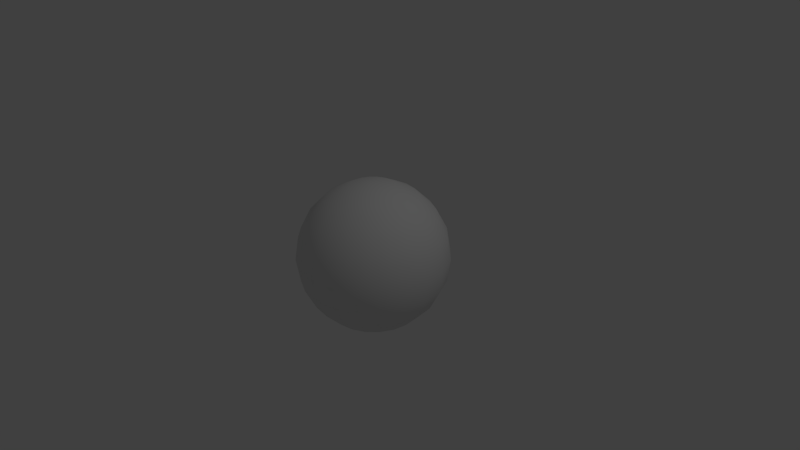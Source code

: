 # Source: cursor.blend  (saved by Blender 2.66.1; exported with 4.5.12 LTS)
import bpy
from mathutils import Matrix  # noqa: F401  (used for matrix-valued properties, if any)

bpy.ops.wm.read_factory_settings(use_empty=True)
scene = bpy.context.scene
scene.name = 'Scene'

# ---- collections
col_collection_1 = bpy.data.collections.new('Collection 1'); scene.collection.children.link(col_collection_1)

# ---- materials (node trees are filled in below, after node groups)
mat_material_001 = bpy.data.materials.new('Material.001')
mat_material_001.alpha_threshold = 0.0
mat_material_001.use_transparent_shadow = False
mat_material_001.roughness = 0.5
mat_material_001.line_color = (0.0, 0.0, 0.0, 1.0)

# ---- material node trees

# ---- world
world_world = bpy.data.worlds.new('World'); scene.world = world_world
world_world.color = (0.05088, 0.05088, 0.05088)
world_world.use_sun_shadow = False
world_world.sun_shadow_jitter_overblur = 0.0
world_world.cycles.sampling_method = 'MANUAL'
world_world.cycles.sample_map_resolution = 256

# ---- cameras
cam_camera = bpy.data.cameras.new('Camera')
cam_camera.clip_end = 100.0
cam_camera.lens = 35.0
cam_camera.sensor_width = 32.0
cam_camera.sensor_height = 18.0
cam_camera.ortho_scale = 7.314
cam_camera.dof.focus_distance = 0.0
cam_camera.dof.aperture_fstop = 128.0

# ---- lights
light_lamp = bpy.data.lights.new('Lamp', 'POINT')
light_lamp.transmission_factor = 0.0
light_lamp.cutoff_distance = 30.0
light_lamp.energy = 100.0
light_lamp.shadow_buffer_clip_start = 1.001
light_lamp.shadow_soft_size = 0.1
light_lamp.shadow_maximum_resolution = 0.006
light_lamp.use_absolute_resolution = True
light_lamp.cycles.use_multiple_importance_sampling = False

# ---- meshes
me_sphere = bpy.data.meshes.new('Sphere')
me_sphere.from_pydata([(-0.309, 0.0, 0.9511), (-0.5878, 0.0, 0.809), (-0.809, 0.0, 0.5878), (-0.9511, 0.0, 0.309), (-1.0, 0.0, -4.371e-08), (-0.9511, 0.0, -0.309), (-0.809, 0.0, -0.5878), (-0.5878, 0.0, -0.809), (-0.309, 0.0, -0.9511), (3.258e-07, 0.0, -1.0), (-0.2939, 0.09549, 0.9511), (-0.559, 0.1816, 0.809), (-0.7694, 0.25, 0.5878), (-0.9045, 0.2939, 0.309), (-0.9511, 0.309, -5.96e-08), (-0.9045, 0.2939, -0.309), (-0.7694, 0.25, -0.5878), (-0.559, 0.1816, -0.809), (-0.2939, 0.09549, -0.9511), (-0.25, 0.1816, 0.9511), (-0.4755, 0.3455, 0.809), (-0.6545, 0.4755, 0.5878), (-0.7694, 0.559, 0.309), (-0.809, 0.5878, -5.96e-08), (-0.7694, 0.559, -0.309), (-0.6545, 0.4755, -0.5878), (-0.4755, 0.3455, -0.809), (-0.25, 0.1816, -0.9511), (-0.1816, 0.25, 0.9511), (-0.3455, 0.4755, 0.809), (-0.4755, 0.6545, 0.5878), (-0.559, 0.7694, 0.309), (-0.5878, 0.809, -5.96e-08), (-0.559, 0.7694, -0.309), (-0.4755, 0.6545, -0.5878), (-0.3455, 0.4755, -0.809), (-0.1816, 0.25, -0.9511), (-0.09549, 0.2939, 0.9511), (-0.1816, 0.559, 0.809), (-0.25, 0.7694, 0.5878), (-0.2939, 0.9045, 0.309), (-0.309, 0.9511, -5.96e-08), (-0.2939, 0.9045, -0.309), (-0.25, 0.7694, -0.5878), (-0.1816, 0.559, -0.809), (-0.09549, 0.2939, -0.9511), (4.078e-07, 0.309, 0.9511), (4.749e-07, 0.5878, 0.809), (5.047e-07, 0.809, 0.5878), (5.345e-07, 0.9511, 0.309), (5.941e-07, 1.0, -5.96e-08), (5.345e-07, 0.9511, -0.309), (5.047e-07, 0.809, -0.5878), (4.301e-07, 0.5878, -0.809), (3.929e-07, 0.309, -0.9511), (0.09549, 0.2939, 0.9511), (0.1816, 0.559, 0.809), (0.25, 0.7694, 0.5878), (0.2939, 0.9045, 0.309), (0.309, 0.9511, -5.96e-08), (0.2939, 0.9045, -0.309), (0.25, 0.7694, -0.5878), (0.1816, 0.559, -0.809), (0.09549, 0.2939, -0.9511), (0.1816, 0.25, 0.9511), (0.3455, 0.4755, 0.809), (0.4755, 0.6545, 0.5878), (0.559, 0.7694, 0.309), (0.5878, 0.809, -5.96e-08), (0.559, 0.7694, -0.309), (0.4755, 0.6545, -0.5878), (0.3455, 0.4755, -0.809), (0.1816, 0.25, -0.9511), (0.25, 0.1816, 0.9511), (0.4755, 0.3455, 0.809), (0.6545, 0.4755, 0.5878), (0.7694, 0.559, 0.309), (0.809, 0.5878, -5.96e-08), (0.7694, 0.559, -0.309), (0.6545, 0.4755, -0.5878), (0.4755, 0.3455, -0.809), (0.25, 0.1816, -0.9511), (0.2939, 0.09549, 0.9511), (0.559, 0.1816, 0.809), (0.7694, 0.25, 0.5878), (0.9045, 0.2939, 0.309), (0.9511, 0.309, -5.96e-08), (0.9045, 0.2939, -0.309), (0.7694, 0.25, -0.5878), (0.559, 0.1816, -0.809), (0.2939, 0.09549, -0.9511), (0.309, -1.639e-07, 0.9511), (0.5878, -3.129e-07, 0.809), (0.809, -3.874e-07, 0.5878), (0.9511, -4.768e-07, 0.309), (1.0, -4.768e-07, -5.96e-08), (0.9511, -5.066e-07, -0.309), (0.809, -3.874e-07, -0.5878), (0.5878, -2.831e-07, -0.809), (0.309, -1.416e-07, -0.9511), (0.2939, -0.09549, 0.9511), (0.559, -0.1816, 0.809), (0.7694, -0.25, 0.5878), (0.9045, -0.2939, 0.309), (0.9511, -0.309, -5.96e-08), (0.9045, -0.2939, -0.309), (0.7694, -0.25, -0.5878), (0.559, -0.1816, -0.809), (0.2939, -0.09549, -0.9511), (0.25, -0.1816, 0.9511), (0.4755, -0.3455, 0.809), (0.6545, -0.4755, 0.5878), (0.7694, -0.559, 0.309), (0.809, -0.5878, -5.96e-08), (0.7694, -0.559, -0.309), (0.6545, -0.4755, -0.5878), (0.4755, -0.3455, -0.809), (0.25, -0.1816, -0.9511), (0.1816, -0.25, 0.9511), (0.3455, -0.4755, 0.809), (0.4755, -0.6545, 0.5878), (0.559, -0.7694, 0.309), (0.5878, -0.809, -5.96e-08), (0.559, -0.7694, -0.309), (0.4755, -0.6545, -0.5878), (0.3455, -0.4755, -0.809), (0.1816, -0.25, -0.9511), (0.09549, -0.2939, 0.9511), (0.1816, -0.559, 0.809), (0.25, -0.7694, 0.5878), (0.2939, -0.9045, 0.309), (0.309, -0.9511, -5.96e-08), (0.2939, -0.9045, -0.309), (0.25, -0.7694, -0.5878), (0.1816, -0.559, -0.809), (0.09549, -0.2939, -0.9511), (9.487e-08, -0.309, 0.9511), (-1.361e-07, -0.5878, 0.809), (-2.702e-07, -0.809, 0.5878), (-3.894e-07, -0.9511, 0.309), (-3e-07, -1.0, -5.96e-08), (-4.192e-07, -0.9511, -0.309), (-2.702e-07, -0.809, -0.5878), (-1.212e-07, -0.5878, -0.809), (9.487e-08, -0.309, -0.9511), (-0.09549, -0.2939, 0.9511), (-0.1816, -0.559, 0.809), (-0.25, -0.7694, 0.5878), (-0.2939, -0.9045, 0.309), (-0.309, -0.9511, -5.96e-08), (-0.2939, -0.9045, -0.309), (-0.25, -0.7694, -0.5878), (-0.1816, -0.559, -0.809), (-0.09549, -0.2939, -0.9511), (1.343e-07, -2.636e-07, 1.0), (-0.1816, -0.25, 0.9511), (-0.3455, -0.4755, 0.809), (-0.4755, -0.6545, 0.5878), (-0.559, -0.7694, 0.309), (-0.5878, -0.809, -5.96e-08), (-0.559, -0.7694, -0.309), (-0.4755, -0.6545, -0.5878), (-0.3455, -0.4755, -0.809), (-0.1816, -0.25, -0.9511), (-0.25, -0.1816, 0.9511), (-0.4755, -0.3455, 0.809), (-0.6545, -0.4755, 0.5878), (-0.7694, -0.559, 0.309), (-0.809, -0.5878, -5.96e-08), (-0.7694, -0.559, -0.309), (-0.6545, -0.4755, -0.5878), (-0.4755, -0.3455, -0.809), (-0.25, -0.1816, -0.9511), (-0.2939, -0.09549, 0.9511), (-0.559, -0.1816, 0.809), (-0.7694, -0.25, 0.5878), (-0.9045, -0.2939, 0.309), (-0.9511, -0.309, -5.96e-08), (-0.9045, -0.2939, -0.309), (-0.7694, -0.25, -0.5878), (-0.559, -0.1816, -0.809), (-0.2939, -0.09549, -0.9511)], [], [(3, 2, 12, 13), (4, 3, 13, 14), (5, 4, 14, 15), (6, 5, 15, 16), (7, 6, 16, 17), (1, 0, 10, 11), (8, 7, 17, 18), (2, 1, 11, 12), (15, 14, 23, 24), (16, 15, 24, 25), (17, 16, 25, 26), (11, 10, 19, 20), (18, 17, 26, 27), (12, 11, 20, 21), (13, 12, 21, 22), (14, 13, 22, 23), (22, 21, 30, 31), (23, 22, 31, 32), (24, 23, 32, 33), (25, 24, 33, 34), (26, 25, 34, 35), (20, 19, 28, 29), (27, 26, 35, 36), (21, 20, 29, 30), (34, 33, 42, 43), (35, 34, 43, 44), (29, 28, 37, 38), (36, 35, 44, 45), (30, 29, 38, 39), (31, 30, 39, 40), (32, 31, 40, 41), (33, 32, 41, 42), (41, 40, 49, 50), (42, 41, 50, 51), (43, 42, 51, 52), (44, 43, 52, 53), (38, 37, 46, 47), (45, 44, 53, 54), (39, 38, 47, 48), (40, 39, 48, 49), (53, 52, 61, 62), (47, 46, 55, 56), (54, 53, 62, 63), (48, 47, 56, 57), (49, 48, 57, 58), (50, 49, 58, 59), (51, 50, 59, 60), (52, 51, 60, 61), (60, 59, 68, 69), (61, 60, 69, 70), (62, 61, 70, 71), (56, 55, 64, 65), (63, 62, 71, 72), (57, 56, 65, 66), (58, 57, 66, 67), (59, 58, 67, 68), (66, 65, 74, 75), (67, 66, 75, 76), (68, 67, 76, 77), (69, 68, 77, 78), (70, 69, 78, 79), (71, 70, 79, 80), (65, 64, 73, 74), (72, 71, 80, 81), (79, 78, 87, 88), (80, 79, 88, 89), (74, 73, 82, 83), (81, 80, 89, 90), (75, 74, 83, 84), (76, 75, 84, 85), (77, 76, 85, 86), (78, 77, 86, 87), (86, 85, 94, 95), (87, 86, 95, 96), (88, 87, 96, 97), (89, 88, 97, 98), (83, 82, 91, 92), (90, 89, 98, 99), (84, 83, 92, 93), (85, 84, 93, 94), (98, 97, 106, 107), (92, 91, 100, 101), (99, 98, 107, 108), (93, 92, 101, 102), (94, 93, 102, 103), (95, 94, 103, 104), (96, 95, 104, 105), (97, 96, 105, 106), (105, 104, 113, 114), (106, 105, 114, 115), (107, 106, 115, 116), (101, 100, 109, 110), (108, 107, 116, 117), (102, 101, 110, 111), (103, 102, 111, 112), (104, 103, 112, 113), (117, 116, 125, 126), (111, 110, 119, 120), (112, 111, 120, 121), (113, 112, 121, 122), (114, 113, 122, 123), (115, 114, 123, 124), (116, 115, 124, 125), (110, 109, 118, 119), (124, 123, 132, 133), (125, 124, 133, 134), (119, 118, 127, 128), (126, 125, 134, 135), (120, 119, 128, 129), (121, 120, 129, 130), (122, 121, 130, 131), (123, 122, 131, 132), (130, 129, 138, 139), (131, 130, 139, 140), (132, 131, 140, 141), (133, 132, 141, 142), (134, 133, 142, 143), (128, 127, 136, 137), (135, 134, 143, 144), (129, 128, 137, 138), (143, 142, 151, 152), (137, 136, 145, 146), (144, 143, 152, 153), (138, 137, 146, 147), (139, 138, 147, 148), (140, 139, 148, 149), (141, 140, 149, 150), (142, 141, 150, 151), (150, 149, 159, 160), (151, 150, 160, 161), (152, 151, 161, 162), (146, 145, 155, 156), (153, 152, 162, 163), (147, 146, 156, 157), (148, 147, 157, 158), (149, 148, 158, 159), (163, 162, 171, 172), (157, 156, 165, 166), (158, 157, 166, 167), (159, 158, 167, 168), (160, 159, 168, 169), (161, 160, 169, 170), (162, 161, 170, 171), (156, 155, 164, 165), (170, 169, 178, 179), (171, 170, 179, 180), (165, 164, 173, 174), (172, 171, 180, 181), (166, 165, 174, 175), (167, 166, 175, 176), (168, 167, 176, 177), (169, 168, 177, 178), (9, 8, 18), (0, 154, 10), (10, 154, 19), (9, 18, 27), (9, 27, 36), (19, 154, 28), (28, 154, 37), (9, 36, 45), (37, 154, 46), (9, 45, 54), (9, 54, 63), (46, 154, 55), (55, 154, 64), (9, 63, 72), (9, 72, 81), (64, 154, 73), (73, 154, 82), (9, 81, 90), (82, 154, 91), (9, 90, 99), (9, 99, 108), (91, 154, 100), (100, 154, 109), (9, 108, 117), (9, 117, 126), (109, 154, 118), (118, 154, 127), (9, 126, 135), (127, 154, 136), (9, 135, 144), (9, 144, 153), (136, 154, 145), (145, 154, 155), (9, 153, 163), (9, 163, 172), (155, 154, 164), (164, 154, 173), (9, 172, 181), (9, 181, 8), (176, 175, 2, 3), (177, 176, 3, 4), (178, 177, 4, 5), (179, 178, 5, 6), (173, 154, 0), (180, 179, 6, 7), (174, 173, 0, 1), (181, 180, 7, 8), (175, 174, 1, 2)])
me_sphere.polygons.foreach_set('use_smooth', [True] * 200)
_uv = me_sphere.uv_layers.new(name='UVMap')
_uv.uv.foreach_set('vector', [0.6002, 0.6193, 0.5851, 0.6797, 0.5281, 0.6828, 0.5331, 0.6229, 0.6052, 0.5486, 0.6002, 0.6193, 0.5331, 0.6229, 0.5347, 0.5525, 0.5997, 0.4748, 0.6052, 0.5486, 0.5347, 0.5525, 0.5327, 0.4784, 0.5842, 0.4048, 0.5997, 0.4748, 0.5327, 0.4784, 0.5272, 0.408, 0.5602, 0.3457, 0.5842, 0.4048, 0.5272, 0.408, 0.5188, 0.348, 0.2624, 0.5084, 0.202, 0.5404, 0.1885, 0.5219, 0.2368, 0.4731, 0.2609, 0.1563, 0.3169, 0.1265, 0.3302, 0.168, 0.2679, 0.1781, 0.3115, 0.4812, 0.2624, 0.5084, 0.2368, 0.4731, 0.2763, 0.4327, 0.5327, 0.4784, 0.5347, 0.5525, 0.4606, 0.5527, 0.4622, 0.4787, 0.5272, 0.408, 0.5327, 0.4784, 0.4622, 0.4787, 0.4673, 0.4081, 0.5188, 0.348, 0.5272, 0.408, 0.4673, 0.4081, 0.4753, 0.3481, 0.2368, 0.4731, 0.1885, 0.5219, 0.17, 0.5084, 0.2015, 0.4475, 0.2679, 0.1781, 0.3302, 0.168, 0.33, 0.2116, 0.2679, 0.201, 0.2763, 0.4327, 0.2368, 0.4731, 0.2015, 0.4475, 0.2278, 0.3975, 0.5331, 0.6229, 0.5281, 0.6828, 0.4681, 0.683, 0.4627, 0.6232, 0.5347, 0.5525, 0.5331, 0.6229, 0.4627, 0.6232, 0.4606, 0.5527, 0.4627, 0.6232, 0.4681, 0.683, 0.4111, 0.6802, 0.3956, 0.6199, 0.4606, 0.5527, 0.4627, 0.6232, 0.3956, 0.6199, 0.3901, 0.5493, 0.4622, 0.4787, 0.4606, 0.5527, 0.3901, 0.5493, 0.3952, 0.4754, 0.4673, 0.4081, 0.4622, 0.4787, 0.3952, 0.4754, 0.4102, 0.4054, 0.4753, 0.3481, 0.4673, 0.4081, 0.4102, 0.4054, 0.4338, 0.3461, 0.2015, 0.4475, 0.17, 0.5084, 0.1482, 0.5013, 0.1601, 0.434, 0.2679, 0.201, 0.33, 0.2116, 0.3165, 0.253, 0.2607, 0.2228, 0.2278, 0.3975, 0.2015, 0.4475, 0.1601, 0.434, 0.1708, 0.3788, 0.4102, 0.4054, 0.3952, 0.4754, 0.3381, 0.4689, 0.3617, 0.3999, 0.4338, 0.3461, 0.4102, 0.4054, 0.3617, 0.3999, 0.3986, 0.3421, 0.1601, 0.434, 0.1482, 0.5013, 0.1254, 0.5012, 0.1166, 0.4339, 0.2607, 0.2228, 0.3165, 0.253, 0.2909, 0.2881, 0.2473, 0.2413, 0.1708, 0.3788, 0.1601, 0.434, 0.1166, 0.4339, 0.111, 0.3787, 0.3956, 0.6199, 0.4111, 0.6802, 0.3626, 0.6747, 0.3386, 0.6134, 0.3901, 0.5493, 0.3956, 0.6199, 0.3386, 0.6134, 0.3302, 0.5425, 0.3952, 0.4754, 0.3901, 0.5493, 0.3302, 0.5425, 0.3381, 0.4689, 1.0, 0.1479, 0.99, 0.2212, 0.9332, 0.2132, 0.9402, 0.1395, 0.9935, 0.07677, 1.0, 0.1479, 0.9402, 0.1395, 0.9367, 0.06875, 0.9713, 0.01483, 0.9935, 0.07677, 0.9367, 0.06875, 0.9229, 0.008007, 0.2909, 0.2881, 0.3233, 0.3253, 0.2749, 0.3604, 0.2557, 0.3136, 0.1166, 0.4339, 0.1254, 0.5012, 0.1036, 0.5083, 0.07527, 0.4472, 0.2473, 0.2413, 0.2909, 0.2881, 0.2557, 0.3136, 0.2288, 0.2547, 0.111, 0.3787, 0.1166, 0.4339, 0.07527, 0.4472, 0.05402, 0.3971, 0.99, 0.2212, 0.9645, 0.2896, 0.9162, 0.2828, 0.9332, 0.2132, 0.2557, 0.3136, 0.2749, 0.3604, 0.218, 0.3787, 0.2143, 0.3269, 0.07527, 0.4472, 0.1036, 0.5083, 0.08513, 0.5216, 0.04009, 0.4727, 0.2288, 0.2547, 0.2557, 0.3136, 0.2143, 0.3269, 0.207, 0.2617, 0.9162, 0.2828, 0.8909, 0.3414, 0.8496, 0.3382, 0.8592, 0.2784, 0.9332, 0.2132, 0.9162, 0.2828, 0.8592, 0.2784, 0.8662, 0.2081, 0.9402, 0.1395, 0.9332, 0.2132, 0.8662, 0.2081, 0.8699, 0.1341, 0.9367, 0.06875, 0.9402, 0.1395, 0.8699, 0.1341, 0.8698, 0.06363, 0.9229, 0.008007, 0.9367, 0.06875, 0.8698, 0.06363, 0.866, 0.003647, 0.8698, 0.06363, 0.8699, 0.1341, 0.7958, 0.1323, 0.7993, 0.0619, 0.866, 0.003647, 0.8698, 0.06363, 0.7993, 0.0619, 0.8061, 0.002175, 0.2143, 0.3269, 0.218, 0.3787, 0.1582, 0.3785, 0.1709, 0.3268, 0.04009, 0.4727, 0.08513, 0.5216, 0.07171, 0.5401, 0.01456, 0.5078, 0.207, 0.2617, 0.2143, 0.3269, 0.1709, 0.3268, 0.1842, 0.2616, 0.8592, 0.2784, 0.8496, 0.3382, 0.806, 0.3371, 0.7993, 0.277, 0.8662, 0.2081, 0.8592, 0.2784, 0.7993, 0.277, 0.7958, 0.2064, 0.8699, 0.1341, 0.8662, 0.2081, 0.7958, 0.2064, 0.7958, 0.1323, 0.7993, 0.277, 0.806, 0.3371, 0.7646, 0.3383, 0.7422, 0.2785, 0.7958, 0.2064, 0.7993, 0.277, 0.7422, 0.2785, 0.7287, 0.2082, 0.7958, 0.1323, 0.7958, 0.2064, 0.7287, 0.2082, 0.7252, 0.1342, 0.7993, 0.0619, 0.7958, 0.1323, 0.7252, 0.1342, 0.7322, 0.06373, 0.8061, 0.002175, 0.7993, 0.0619, 0.7322, 0.06373, 0.749, 0.003737, 0.1709, 0.3268, 0.1582, 0.3785, 0.1015, 0.3598, 0.1297, 0.3132, 0.01456, 0.5078, 0.07171, 0.5401, 0.06466, 0.5618, 0.001157, 0.5491, 0.1842, 0.2616, 0.1709, 0.3268, 0.1297, 0.3132, 0.1625, 0.2545, 0.749, 0.003737, 0.7322, 0.06373, 0.6751, 0.06895, 0.7004, 0.008179, 0.1297, 0.3132, 0.1015, 0.3598, 0.05326, 0.3244, 0.09465, 0.2875, 0.001157, 0.5491, 0.06466, 0.5618, 0.06468, 0.5847, 0.001202, 0.5926, 0.1625, 0.2545, 0.1297, 0.3132, 0.09465, 0.2875, 0.1441, 0.241, 0.7422, 0.2785, 0.7646, 0.3383, 0.7292, 0.3415, 0.6936, 0.283, 0.7287, 0.2082, 0.7422, 0.2785, 0.6936, 0.283, 0.6715, 0.2134, 0.7252, 0.1342, 0.7287, 0.2082, 0.6715, 0.2134, 0.6651, 0.1397, 0.7322, 0.06373, 0.7252, 0.1342, 0.6651, 0.1397, 0.6751, 0.06895, 0.6651, 0.1405, 0.6572, 0.2141, 0.6001, 0.2076, 0.6052, 0.1337, 0.6567, 0.06958, 0.6651, 0.1405, 0.6052, 0.1337, 0.5997, 0.06313, 0.6327, 0.008272, 0.6567, 0.06958, 0.5997, 0.06313, 0.5842, 0.002787, 0.09465, 0.2875, 0.05326, 0.3244, 0.01829, 0.2758, 0.06924, 0.2522, 0.001202, 0.5926, 0.06468, 0.5847, 0.07178, 0.6064, 0.01469, 0.6339, 0.1441, 0.241, 0.09465, 0.2875, 0.06924, 0.2522, 0.1308, 0.2224, 0.6336, 0.2831, 0.5967, 0.3409, 0.5615, 0.3369, 0.5851, 0.2777, 0.6572, 0.2141, 0.6336, 0.2831, 0.5851, 0.2777, 0.6001, 0.2076, 0.06924, 0.2522, 0.01829, 0.2758, 0.0, 0.2188, 0.05596, 0.2107, 0.01469, 0.6339, 0.07178, 0.6064, 0.08524, 0.6249, 0.0403, 0.6691, 0.1308, 0.2224, 0.06924, 0.2522, 0.05596, 0.2107, 0.1238, 0.2006, 0.5851, 0.2777, 0.5615, 0.3369, 0.52, 0.3349, 0.528, 0.2749, 0.6001, 0.2076, 0.5851, 0.2777, 0.528, 0.2749, 0.5331, 0.2044, 0.6052, 0.1337, 0.6001, 0.2076, 0.5331, 0.2044, 0.5347, 0.1303, 0.5997, 0.06313, 0.6052, 0.1337, 0.5347, 0.1303, 0.5326, 0.05985, 0.5842, 0.002787, 0.5997, 0.06313, 0.5326, 0.05985, 0.5272, 0.0, 0.5326, 0.05985, 0.5347, 0.1303, 0.4606, 0.1305, 0.4622, 0.06007, 0.5272, 0.0, 0.5326, 0.05985, 0.4622, 0.06007, 0.4672, 0.0001839, 0.05596, 0.2107, 0.0, 0.2188, 0.0001839, 0.1588, 0.05609, 0.1672, 0.0403, 0.6691, 0.08524, 0.6249, 0.1038, 0.6384, 0.07552, 0.6948, 0.1238, 0.2006, 0.05596, 0.2107, 0.05609, 0.1672, 0.1238, 0.1777, 0.528, 0.2749, 0.52, 0.3349, 0.4765, 0.335, 0.4681, 0.275, 0.5331, 0.2044, 0.528, 0.2749, 0.4681, 0.275, 0.4626, 0.2046, 0.5347, 0.1303, 0.5331, 0.2044, 0.4626, 0.2046, 0.4606, 0.1305, 0.1238, 0.1777, 0.05609, 0.1672, 0.06963, 0.1258, 0.131, 0.1559, 0.4681, 0.275, 0.4765, 0.335, 0.435, 0.3373, 0.4111, 0.2782, 0.4626, 0.2046, 0.4681, 0.275, 0.4111, 0.2782, 0.3956, 0.2083, 0.4606, 0.1305, 0.4626, 0.2046, 0.3956, 0.2083, 0.3901, 0.1344, 0.4622, 0.06007, 0.4606, 0.1305, 0.3901, 0.1344, 0.3951, 0.06375, 0.4672, 0.0001839, 0.4622, 0.06007, 0.3951, 0.06375, 0.4102, 0.003321, 0.05609, 0.1672, 0.0001839, 0.1588, 0.01882, 0.1018, 0.06963, 0.1258, 0.07552, 0.6948, 0.1038, 0.6384, 0.1255, 0.6455, 0.1169, 0.7083, 0.4102, 0.003321, 0.3951, 0.06375, 0.3381, 0.07055, 0.3617, 0.009104, 0.06963, 0.1258, 0.01882, 0.1018, 0.05409, 0.05344, 0.09526, 0.09062, 0.1169, 0.7083, 0.1255, 0.6455, 0.1484, 0.6456, 0.1604, 0.7084, 0.131, 0.1559, 0.06963, 0.1258, 0.09526, 0.09062, 0.1444, 0.1375, 0.4111, 0.2782, 0.435, 0.3373, 0.3998, 0.3415, 0.3626, 0.284, 0.3956, 0.2083, 0.4111, 0.2782, 0.3626, 0.284, 0.3386, 0.2151, 0.3901, 0.1344, 0.3956, 0.2083, 0.3386, 0.2151, 0.3302, 0.1415, 0.3951, 0.06375, 0.3901, 0.1344, 0.3302, 0.1415, 0.3381, 0.07055, 0.6715, 0.4696, 0.6936, 0.4, 0.7422, 0.4045, 0.7287, 0.4748, 0.6651, 0.5433, 0.6715, 0.4696, 0.7287, 0.4748, 0.7252, 0.5488, 0.6751, 0.6141, 0.6651, 0.5433, 0.7252, 0.5488, 0.7322, 0.6193, 0.7004, 0.6748, 0.6751, 0.6141, 0.7322, 0.6193, 0.749, 0.6793, 0.09526, 0.09062, 0.05409, 0.05344, 0.1025, 0.01835, 0.1305, 0.06513, 0.1604, 0.7084, 0.1484, 0.6456, 0.1701, 0.6385, 0.2018, 0.6951, 0.1444, 0.1375, 0.09526, 0.09062, 0.1305, 0.06513, 0.1629, 0.1241, 0.6936, 0.4, 0.7292, 0.3415, 0.7646, 0.3447, 0.7422, 0.4045, 0.1305, 0.06513, 0.1025, 0.01835, 0.1594, 0.0, 0.1718, 0.05179, 0.2018, 0.6951, 0.1701, 0.6385, 0.1886, 0.6252, 0.237, 0.6696, 0.1629, 0.1241, 0.1305, 0.06513, 0.1718, 0.05179, 0.1847, 0.1171, 0.7422, 0.4045, 0.7646, 0.3447, 0.806, 0.3459, 0.7993, 0.4061, 0.7287, 0.4748, 0.7422, 0.4045, 0.7993, 0.4061, 0.7958, 0.4767, 0.7252, 0.5488, 0.7287, 0.4748, 0.7958, 0.4767, 0.7958, 0.5508, 0.7322, 0.6193, 0.7252, 0.5488, 0.7958, 0.5508, 0.7993, 0.6211, 0.749, 0.6793, 0.7322, 0.6193, 0.7993, 0.6211, 0.8061, 0.6808, 0.7993, 0.6211, 0.7958, 0.5508, 0.8699, 0.5489, 0.8698, 0.6194, 0.8061, 0.6808, 0.7993, 0.6211, 0.8698, 0.6194, 0.866, 0.6794, 0.1718, 0.05179, 0.1594, 0.0, 0.2192, 0.0001833, 0.2152, 0.05193, 0.237, 0.6696, 0.1886, 0.6252, 0.2021, 0.6067, 0.2625, 0.6345, 0.1847, 0.1171, 0.1718, 0.05179, 0.2152, 0.05193, 0.2075, 0.1171, 0.7993, 0.4061, 0.806, 0.3459, 0.8496, 0.3448, 0.8592, 0.4046, 0.7958, 0.4767, 0.7993, 0.4061, 0.8592, 0.4046, 0.8662, 0.4749, 0.7958, 0.5508, 0.7958, 0.4767, 0.8662, 0.4749, 0.8699, 0.5489, 0.2075, 0.1171, 0.2152, 0.05193, 0.2564, 0.06551, 0.2292, 0.1243, 0.8592, 0.4046, 0.8496, 0.3448, 0.8909, 0.3416, 0.9162, 0.4002, 0.8662, 0.4749, 0.8592, 0.4046, 0.9162, 0.4002, 0.9332, 0.4698, 0.8699, 0.5489, 0.8662, 0.4749, 0.9332, 0.4698, 0.9402, 0.5435, 0.8698, 0.6194, 0.8699, 0.5489, 0.9402, 0.5435, 0.9367, 0.6143, 0.866, 0.6794, 0.8698, 0.6194, 0.9367, 0.6143, 0.9229, 0.675, 0.2152, 0.05193, 0.2192, 0.0001833, 0.2759, 0.01888, 0.2564, 0.06551, 0.2625, 0.6345, 0.2021, 0.6067, 0.2091, 0.585, 0.2759, 0.5932, 0.9229, 0.675, 0.9367, 0.6143, 0.9935, 0.6062, 0.9713, 0.6682, 0.2564, 0.06551, 0.2759, 0.01888, 0.3241, 0.05427, 0.2915, 0.09123, 0.2759, 0.5932, 0.2091, 0.585, 0.2091, 0.5621, 0.2758, 0.5497, 0.2292, 0.1243, 0.2564, 0.06551, 0.2915, 0.09123, 0.2476, 0.1378, 0.3302, 0.598, 0.2759, 0.5932, 0.2758, 0.5497, 0.3301, 0.5381, 0.9332, 0.4698, 0.9162, 0.4002, 0.9645, 0.3934, 0.99, 0.4618, 0.9402, 0.5435, 0.9332, 0.4698, 0.99, 0.4618, 1.0, 0.5351, 0.9367, 0.6143, 0.9402, 0.5435, 1.0, 0.5351, 0.9935, 0.6062, 0.1968, 0.1894, 0.2609, 0.1563, 0.2679, 0.1781, 0.202, 0.5404, 0.1363, 0.5742, 0.1885, 0.5219, 0.1885, 0.5219, 0.1363, 0.5742, 0.17, 0.5084, 0.1968, 0.1894, 0.2679, 0.1781, 0.2679, 0.201, 0.1968, 0.1894, 0.2679, 0.201, 0.2607, 0.2228, 0.17, 0.5084, 0.1363, 0.5742, 0.1482, 0.5013, 0.1482, 0.5013, 0.1363, 0.5742, 0.1254, 0.5012, 0.1968, 0.1894, 0.2607, 0.2228, 0.2473, 0.2413, 0.1254, 0.5012, 0.1363, 0.5742, 0.1036, 0.5083, 0.1968, 0.1894, 0.2473, 0.2413, 0.2288, 0.2547, 0.1968, 0.1894, 0.2288, 0.2547, 0.207, 0.2617, 0.1036, 0.5083, 0.1363, 0.5742, 0.08513, 0.5216, 0.08513, 0.5216, 0.1363, 0.5742, 0.07171, 0.5401, 0.1968, 0.1894, 0.207, 0.2617, 0.1842, 0.2616, 0.1968, 0.1894, 0.1842, 0.2616, 0.1625, 0.2545, 0.07171, 0.5401, 0.1363, 0.5742, 0.06466, 0.5618, 0.06466, 0.5618, 0.1363, 0.5742, 0.06468, 0.5847, 0.1968, 0.1894, 0.1625, 0.2545, 0.1441, 0.241, 0.06468, 0.5847, 0.1363, 0.5742, 0.07178, 0.6064, 0.1968, 0.1894, 0.1441, 0.241, 0.1308, 0.2224, 0.1968, 0.1894, 0.1308, 0.2224, 0.1238, 0.2006, 0.07178, 0.6064, 0.1363, 0.5742, 0.08524, 0.6249, 0.08524, 0.6249, 0.1363, 0.5742, 0.1038, 0.6384, 0.1968, 0.1894, 0.1238, 0.2006, 0.1238, 0.1777, 0.1968, 0.1894, 0.1238, 0.1777, 0.131, 0.1559, 0.1038, 0.6384, 0.1363, 0.5742, 0.1255, 0.6455, 0.1255, 0.6455, 0.1363, 0.5742, 0.1484, 0.6456, 0.1968, 0.1894, 0.131, 0.1559, 0.1444, 0.1375, 0.1484, 0.6456, 0.1363, 0.5742, 0.1701, 0.6385, 0.1968, 0.1894, 0.1444, 0.1375, 0.1629, 0.1241, 0.1968, 0.1894, 0.1629, 0.1241, 0.1847, 0.1171, 0.1701, 0.6385, 0.1363, 0.5742, 0.1886, 0.6252, 0.1886, 0.6252, 0.1363, 0.5742, 0.2021, 0.6067, 0.1968, 0.1894, 0.1847, 0.1171, 0.2075, 0.1171, 0.1968, 0.1894, 0.2075, 0.1171, 0.2292, 0.1243, 0.2021, 0.6067, 0.1363, 0.5742, 0.2091, 0.585, 0.2091, 0.585, 0.1363, 0.5742, 0.2091, 0.5621, 0.1968, 0.1894, 0.2292, 0.1243, 0.2476, 0.1378, 0.1968, 0.1894, 0.2476, 0.1378, 0.2609, 0.1563, 0.6571, 0.6125, 0.6335, 0.6739, 0.5851, 0.6797, 0.6002, 0.6193, 0.6651, 0.5415, 0.6571, 0.6125, 0.6002, 0.6193, 0.6052, 0.5486, 0.6567, 0.468, 0.6651, 0.5415, 0.6052, 0.5486, 0.5997, 0.4748, 0.6327, 0.399, 0.6567, 0.468, 0.5997, 0.4748, 0.5842, 0.4048, 0.2091, 0.5621, 0.1363, 0.5742, 0.202, 0.5404, 0.5955, 0.3415, 0.6327, 0.399, 0.5842, 0.4048, 0.5602, 0.3457, 0.2758, 0.5497, 0.2091, 0.5621, 0.202, 0.5404, 0.2624, 0.5084, 0.2476, 0.1378, 0.2915, 0.09123, 0.3169, 0.1265, 0.2609, 0.1563, 0.3301, 0.5381, 0.2758, 0.5497, 0.2624, 0.5084, 0.3115, 0.4812])
me_sphere.materials.append(mat_material_001)
me_sphere.use_remesh_preserve_volume = False
me_sphere.use_remesh_preserve_attributes = False
me_sphere.use_mirror_vertex_groups = False
me_sphere.update()

# ---- objects
ob_sphere = bpy.data.objects.new('Sphere', me_sphere)
ob_lamp = bpy.data.objects.new('Lamp', light_lamp)
ob_camera = bpy.data.objects.new('Camera', cam_camera)

# ---- transforms, parenting, visibility, modifiers, constraints
ob_sphere.location = (0.0, 0.0, 0.0)
ob_sphere.lineart.crease_threshold = 0.0
ob_lamp.location = (4.076, 1.005, 5.904)
ob_lamp.rotation_euler = (0.6503, 0.05522, 1.866)
ob_lamp.lock_rotations_4d = False
ob_lamp.empty_display_type = 'ARROWS'
ob_lamp.color = (0.0, 0.0, 0.0, 0.0)
ob_lamp.lineart.crease_threshold = 0.0
ob_camera.location = (7.481, -6.508, 5.344)
ob_camera.rotation_euler = (1.109, 0.01082, 0.8149)
ob_camera.lock_rotations_4d = False
ob_camera.empty_display_type = 'ARROWS'
ob_camera.color = (0.0, 0.0, 0.0, 0.0)
ob_camera.display_type = 'WIRE'
ob_camera.lineart.crease_threshold = 0.0

# ---- collection membership
col_collection_1.objects.link(ob_sphere)
col_collection_1.objects.link(ob_lamp)
col_collection_1.objects.link(ob_camera)

# ---- scene / render settings (as saved in the file)
scene.camera = ob_camera
scene.frame_start = 1; scene.frame_end = 250; scene.frame_set(1)
scene.render.engine = 'BLENDER_EEVEE_NEXT'
scene.render.image_settings.color_mode = 'RGB'
scene.render.image_settings.compression = 90
scene.render.resolution_percentage = 50
scene.render.dither_intensity = 0.0
scene.render.bake_margin = 2
scene.cycles.use_denoising = False
scene.cycles.samples = 10
scene.cycles.sampling_pattern = 'TABULATED_SOBOL'
scene.cycles.light_sampling_threshold = 0.0
scene.cycles.use_adaptive_sampling = False
scene.cycles.use_light_tree = False
scene.cycles.blur_glossy = 0.0
scene.cycles.volume_bounces = 1
scene.cycles.pixel_filter_type = 'GAUSSIAN'
scene.cycles.sample_clamp_indirect = 0.0
scene.view_settings.view_transform = 'Standard'
bpy.context.view_layer.update()
